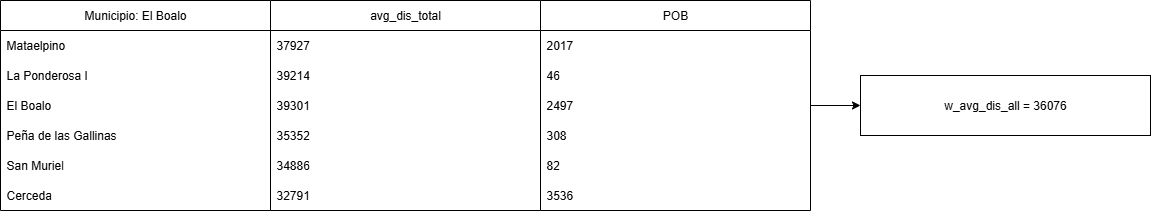

The diagram above was exported from draw.io. Its source (the exported page's mxGraphModel, read from the mxfile embedded in the PNG):
<mxGraphModel dx="1426" dy="743" grid="1" gridSize="10" guides="1" tooltips="1" connect="1" arrows="1" fold="1" page="1" pageScale="1" pageWidth="827" pageHeight="1169" math="0" shadow="0">
  <root>
    <mxCell id="0" />
    <mxCell id="1" parent="0" />
    <mxCell id="lMYng3zfrng09gVN0nWF-1" value="Municipio: El Boalo" style="swimlane;fontStyle=0;childLayout=stackLayout;horizontal=1;startSize=30;horizontalStack=0;resizeParent=1;resizeParentMax=0;resizeLast=0;collapsible=1;marginBottom=0;whiteSpace=wrap;html=1;" vertex="1" parent="1">
      <mxGeometry x="160" y="30" width="270" height="210" as="geometry" />
    </mxCell>
    <mxCell id="lMYng3zfrng09gVN0nWF-2" value="Mataelpino" style="text;strokeColor=none;fillColor=none;align=left;verticalAlign=middle;spacingLeft=4;spacingRight=4;overflow=hidden;points=[[0,0.5],[1,0.5]];portConstraint=eastwest;rotatable=0;whiteSpace=wrap;html=1;" vertex="1" parent="lMYng3zfrng09gVN0nWF-1">
      <mxGeometry y="30" width="270" height="30" as="geometry" />
    </mxCell>
    <mxCell id="lMYng3zfrng09gVN0nWF-3" value="La Ponderosa I" style="text;strokeColor=none;fillColor=none;align=left;verticalAlign=middle;spacingLeft=4;spacingRight=4;overflow=hidden;points=[[0,0.5],[1,0.5]];portConstraint=eastwest;rotatable=0;whiteSpace=wrap;html=1;" vertex="1" parent="lMYng3zfrng09gVN0nWF-1">
      <mxGeometry y="60" width="270" height="30" as="geometry" />
    </mxCell>
    <mxCell id="lMYng3zfrng09gVN0nWF-4" value="El Boalo" style="text;strokeColor=none;fillColor=none;align=left;verticalAlign=middle;spacingLeft=4;spacingRight=4;overflow=hidden;points=[[0,0.5],[1,0.5]];portConstraint=eastwest;rotatable=0;whiteSpace=wrap;html=1;" vertex="1" parent="lMYng3zfrng09gVN0nWF-1">
      <mxGeometry y="90" width="270" height="30" as="geometry" />
    </mxCell>
    <mxCell id="lMYng3zfrng09gVN0nWF-5" value="Peña de las Gallinas" style="text;strokeColor=none;fillColor=none;align=left;verticalAlign=middle;spacingLeft=4;spacingRight=4;overflow=hidden;points=[[0,0.5],[1,0.5]];portConstraint=eastwest;rotatable=0;whiteSpace=wrap;html=1;" vertex="1" parent="lMYng3zfrng09gVN0nWF-1">
      <mxGeometry y="120" width="270" height="30" as="geometry" />
    </mxCell>
    <mxCell id="lMYng3zfrng09gVN0nWF-7" value="San Muriel" style="text;strokeColor=none;fillColor=none;align=left;verticalAlign=middle;spacingLeft=4;spacingRight=4;overflow=hidden;points=[[0,0.5],[1,0.5]];portConstraint=eastwest;rotatable=0;whiteSpace=wrap;html=1;" vertex="1" parent="lMYng3zfrng09gVN0nWF-1">
      <mxGeometry y="150" width="270" height="30" as="geometry" />
    </mxCell>
    <mxCell id="lMYng3zfrng09gVN0nWF-6" value="Cerceda" style="text;strokeColor=none;fillColor=none;align=left;verticalAlign=middle;spacingLeft=4;spacingRight=4;overflow=hidden;points=[[0,0.5],[1,0.5]];portConstraint=eastwest;rotatable=0;whiteSpace=wrap;html=1;" vertex="1" parent="lMYng3zfrng09gVN0nWF-1">
      <mxGeometry y="180" width="270" height="30" as="geometry" />
    </mxCell>
    <mxCell id="lMYng3zfrng09gVN0nWF-12" value="avg_dis_total" style="swimlane;fontStyle=0;childLayout=stackLayout;horizontal=1;startSize=30;horizontalStack=0;resizeParent=1;resizeParentMax=0;resizeLast=0;collapsible=1;marginBottom=0;whiteSpace=wrap;html=1;" vertex="1" parent="1">
      <mxGeometry x="430" y="30" width="270" height="210" as="geometry" />
    </mxCell>
    <mxCell id="lMYng3zfrng09gVN0nWF-13" value="37927" style="text;strokeColor=none;fillColor=none;align=left;verticalAlign=middle;spacingLeft=4;spacingRight=4;overflow=hidden;points=[[0,0.5],[1,0.5]];portConstraint=eastwest;rotatable=0;whiteSpace=wrap;html=1;" vertex="1" parent="lMYng3zfrng09gVN0nWF-12">
      <mxGeometry y="30" width="270" height="30" as="geometry" />
    </mxCell>
    <mxCell id="lMYng3zfrng09gVN0nWF-14" value="39214" style="text;strokeColor=none;fillColor=none;align=left;verticalAlign=middle;spacingLeft=4;spacingRight=4;overflow=hidden;points=[[0,0.5],[1,0.5]];portConstraint=eastwest;rotatable=0;whiteSpace=wrap;html=1;" vertex="1" parent="lMYng3zfrng09gVN0nWF-12">
      <mxGeometry y="60" width="270" height="30" as="geometry" />
    </mxCell>
    <mxCell id="lMYng3zfrng09gVN0nWF-15" value="39301" style="text;strokeColor=none;fillColor=none;align=left;verticalAlign=middle;spacingLeft=4;spacingRight=4;overflow=hidden;points=[[0,0.5],[1,0.5]];portConstraint=eastwest;rotatable=0;whiteSpace=wrap;html=1;" vertex="1" parent="lMYng3zfrng09gVN0nWF-12">
      <mxGeometry y="90" width="270" height="30" as="geometry" />
    </mxCell>
    <mxCell id="lMYng3zfrng09gVN0nWF-16" value="35352" style="text;strokeColor=none;fillColor=none;align=left;verticalAlign=middle;spacingLeft=4;spacingRight=4;overflow=hidden;points=[[0,0.5],[1,0.5]];portConstraint=eastwest;rotatable=0;whiteSpace=wrap;html=1;" vertex="1" parent="lMYng3zfrng09gVN0nWF-12">
      <mxGeometry y="120" width="270" height="30" as="geometry" />
    </mxCell>
    <mxCell id="lMYng3zfrng09gVN0nWF-17" value="34886" style="text;strokeColor=none;fillColor=none;align=left;verticalAlign=middle;spacingLeft=4;spacingRight=4;overflow=hidden;points=[[0,0.5],[1,0.5]];portConstraint=eastwest;rotatable=0;whiteSpace=wrap;html=1;" vertex="1" parent="lMYng3zfrng09gVN0nWF-12">
      <mxGeometry y="150" width="270" height="30" as="geometry" />
    </mxCell>
    <mxCell id="lMYng3zfrng09gVN0nWF-18" value="32791" style="text;strokeColor=none;fillColor=none;align=left;verticalAlign=middle;spacingLeft=4;spacingRight=4;overflow=hidden;points=[[0,0.5],[1,0.5]];portConstraint=eastwest;rotatable=0;whiteSpace=wrap;html=1;" vertex="1" parent="lMYng3zfrng09gVN0nWF-12">
      <mxGeometry y="180" width="270" height="30" as="geometry" />
    </mxCell>
    <mxCell id="lMYng3zfrng09gVN0nWF-19" value="POB" style="swimlane;fontStyle=0;childLayout=stackLayout;horizontal=1;startSize=30;horizontalStack=0;resizeParent=1;resizeParentMax=0;resizeLast=0;collapsible=1;marginBottom=0;whiteSpace=wrap;html=1;" vertex="1" parent="1">
      <mxGeometry x="700" y="30" width="270" height="210" as="geometry" />
    </mxCell>
    <mxCell id="lMYng3zfrng09gVN0nWF-20" value="2017" style="text;strokeColor=none;fillColor=none;align=left;verticalAlign=middle;spacingLeft=4;spacingRight=4;overflow=hidden;points=[[0,0.5],[1,0.5]];portConstraint=eastwest;rotatable=0;whiteSpace=wrap;html=1;" vertex="1" parent="lMYng3zfrng09gVN0nWF-19">
      <mxGeometry y="30" width="270" height="30" as="geometry" />
    </mxCell>
    <mxCell id="lMYng3zfrng09gVN0nWF-21" value="46" style="text;strokeColor=none;fillColor=none;align=left;verticalAlign=middle;spacingLeft=4;spacingRight=4;overflow=hidden;points=[[0,0.5],[1,0.5]];portConstraint=eastwest;rotatable=0;whiteSpace=wrap;html=1;" vertex="1" parent="lMYng3zfrng09gVN0nWF-19">
      <mxGeometry y="60" width="270" height="30" as="geometry" />
    </mxCell>
    <mxCell id="lMYng3zfrng09gVN0nWF-22" value="2497" style="text;strokeColor=none;fillColor=none;align=left;verticalAlign=middle;spacingLeft=4;spacingRight=4;overflow=hidden;points=[[0,0.5],[1,0.5]];portConstraint=eastwest;rotatable=0;whiteSpace=wrap;html=1;" vertex="1" parent="lMYng3zfrng09gVN0nWF-19">
      <mxGeometry y="90" width="270" height="30" as="geometry" />
    </mxCell>
    <mxCell id="lMYng3zfrng09gVN0nWF-23" value="308" style="text;strokeColor=none;fillColor=none;align=left;verticalAlign=middle;spacingLeft=4;spacingRight=4;overflow=hidden;points=[[0,0.5],[1,0.5]];portConstraint=eastwest;rotatable=0;whiteSpace=wrap;html=1;" vertex="1" parent="lMYng3zfrng09gVN0nWF-19">
      <mxGeometry y="120" width="270" height="30" as="geometry" />
    </mxCell>
    <mxCell id="lMYng3zfrng09gVN0nWF-24" value="82" style="text;strokeColor=none;fillColor=none;align=left;verticalAlign=middle;spacingLeft=4;spacingRight=4;overflow=hidden;points=[[0,0.5],[1,0.5]];portConstraint=eastwest;rotatable=0;whiteSpace=wrap;html=1;" vertex="1" parent="lMYng3zfrng09gVN0nWF-19">
      <mxGeometry y="150" width="270" height="30" as="geometry" />
    </mxCell>
    <mxCell id="lMYng3zfrng09gVN0nWF-25" value="3536" style="text;strokeColor=none;fillColor=none;align=left;verticalAlign=middle;spacingLeft=4;spacingRight=4;overflow=hidden;points=[[0,0.5],[1,0.5]];portConstraint=eastwest;rotatable=0;whiteSpace=wrap;html=1;" vertex="1" parent="lMYng3zfrng09gVN0nWF-19">
      <mxGeometry y="180" width="270" height="30" as="geometry" />
    </mxCell>
    <mxCell id="lMYng3zfrng09gVN0nWF-26" value="w_avg_dis_all = 36076" style="rounded=0;whiteSpace=wrap;html=1;" vertex="1" parent="1">
      <mxGeometry x="1020" y="105" width="290" height="60" as="geometry" />
    </mxCell>
    <mxCell id="lMYng3zfrng09gVN0nWF-27" style="edgeStyle=orthogonalEdgeStyle;rounded=0;orthogonalLoop=1;jettySize=auto;html=1;exitX=1;exitY=0.5;exitDx=0;exitDy=0;entryX=0;entryY=0.5;entryDx=0;entryDy=0;" edge="1" parent="1" source="lMYng3zfrng09gVN0nWF-22" target="lMYng3zfrng09gVN0nWF-26">
      <mxGeometry relative="1" as="geometry" />
    </mxCell>
  </root>
</mxGraphModel>